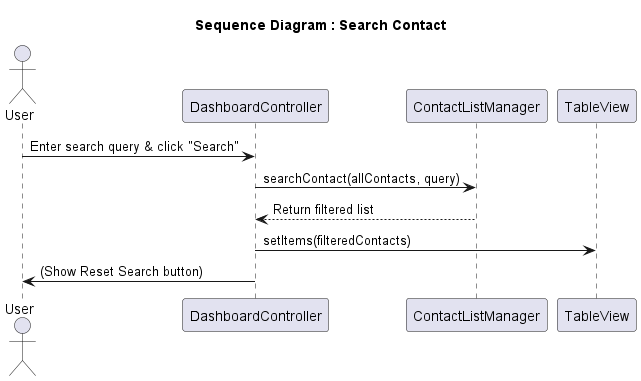

The diagram above was rendered by PlantUML. Its source (embedded in the PNG):
@startuml
title Sequence Diagram : Search Contact 

actor User
participant DashboardController
participant ContactListManager
participant TableView

User -> DashboardController: Enter search query & click "Search"
DashboardController -> ContactListManager: searchContact(allContacts, query)
ContactListManager --> DashboardController: Return filtered list
DashboardController -> TableView: setItems(filteredContacts)
DashboardController -> User: (Show Reset Search button)
@enduml